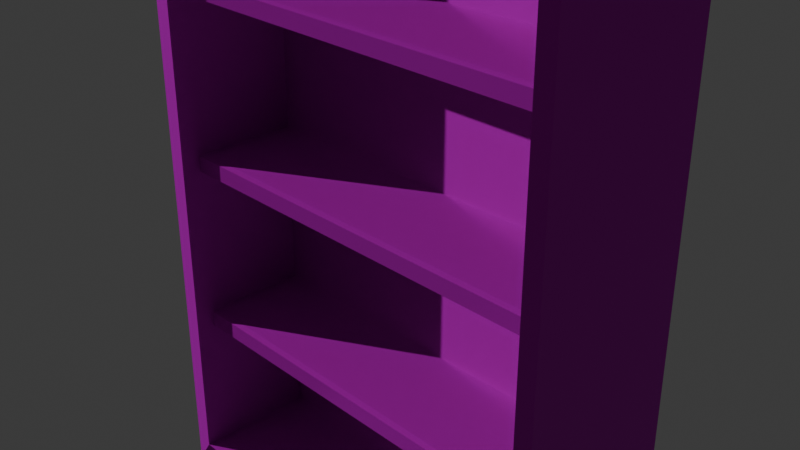 # Source: old_bookshelf.blend  (saved by Blender 4.3.34; exported with 4.5.12 LTS)
import bpy
from mathutils import Matrix  # noqa: F401  (used for matrix-valued properties, if any)

bpy.ops.wm.read_factory_settings(use_empty=True)
scene = bpy.context.scene
scene.name = 'Scene'

# ---- collections
col_collection = bpy.data.collections.new('Collection'); scene.collection.children.link(col_collection)

# ---- images (referenced by path relative to the original .blend; pixels are not part of the script)
import os
ASSET_DIR = os.environ.get("B2B_ASSET_DIR", "")  # directory of the original .blend (textures are referenced by path, not embedded)
HERE = os.path.dirname(os.path.abspath(__file__))  # packed textures are extracted next to this script under _unpacked/

def load_image(name, relpath, width, height, colorspace="sRGB"):
    """Load a texture the original file referenced (path relative to the .blend, or extracted next to this script)."""
    p = next((c for c in (os.path.join(HERE, relpath), os.path.join(ASSET_DIR, relpath)) if relpath and os.path.exists(c)), "")
    if p:
        img = bpy.data.images.load(p, check_existing=True)
        img.name = name
    else:  # same state as the original file: an image datablock whose file is absent (Cycles renders it pink)
        img = bpy.data.images.new(name, width, height)
        img.source = "FILE"
        img.filepath = "//" + (relpath or name)
    img.colorspace_settings.name = colorspace
    return img
img_1001_albedo_jpg = load_image('1001_albedo.jpg', 'textures/1001_albedo.jpg', 1024, 1024, 'sRGB')
img_1001_metallic_jpg = load_image('1001_metallic.jpg', 'textures/1001_metallic.jpg', 1024, 1024, 'Non-Color')
img_1001_roughness_jpg = load_image('1001_roughness.jpg', 'textures/1001_roughness.jpg', 1024, 1024, 'Non-Color')
img_1001_normal_png = load_image('1001_normal.png', 'textures/1001_normal.png', 1024, 1024, 'Non-Color')
img_1001_ao_jpg = load_image('1001_AO.jpg', 'textures/1001_AO.jpg', 1024, 1024, 'Non-Color')

# ---- materials (node trees are filled in below, after node groups)
mat_1001 = bpy.data.materials.new('1001')
mat_1001.diffuse_color = (0.5, 0.5, 0.5, 1.0)

# ---- material node trees
mat_1001.use_nodes = True; mat_1001.node_tree.nodes.clear()
_N = mat_1001.node_tree.nodes; _L = mat_1001.node_tree.links
n0 = _N.new('ShaderNodeBsdfPrincipled'); n0.name = 'Principled BSDF'; n0.location = (0, 300)
n0.inputs[13].default_value = 0.0
n1 = _N.new('ShaderNodeOutputMaterial'); n1.name = 'Material Output'; n1.location = (300, 300)
n2 = _N.new('ShaderNodeTexImage'); n2.name = 'Image Texture'; n2.location = (86, -320)
n2.label = 'Base Color'
n2.image = img_1001_albedo_jpg
n3 = _N.new('ShaderNodeTexImage'); n3.name = 'Image Texture.001'; n3.location = (86, -600)
n3.label = 'Metallic'
n3.image = img_1001_metallic_jpg
n4 = _N.new('ShaderNodeTexImage'); n4.name = 'Image Texture.002'; n4.location = (86, -880)
n4.label = 'Roughness'
n4.image = img_1001_roughness_jpg
n5 = _N.new('ShaderNodeTexImage'); n5.name = 'Image Texture.003'; n5.location = (86, -1160)
n5.label = 'Normal'
n5.image = img_1001_normal_png
n6 = _N.new('ShaderNodeNormalMap'); n6.name = 'Normal Map'; n6.location = (-250, -620)
n7 = _N.new('ShaderNodeTexImage'); n7.name = 'Image Texture.004'; n7.location = (86, -40)
n7.label = 'Ambient Occlusion'
n7.image = img_1001_ao_jpg
n8 = _N.new('ShaderNodeMapping'); n8.name = 'Mapping'; n8.location = (230, -40)
n9 = _N.new('NodeReroute'); n9.name = 'Reroute'; n9.location = (36, -710)
n9.width = 16
n9.socket_idname = 'NodeSocketVector'
n10 = _N.new('ShaderNodeTexCoord'); n10.name = 'Texture Coordinate'; n10.location = (30, -40)
n11 = _N.new('NodeFrame'); n11.name = 'Frame'; n11.location = (-1280, 340)
n11.label = 'Mapping'
n11.width = 400
n12 = _N.new('NodeFrame'); n12.name = 'Frame.001'; n12.location = (-636, 540)
n12.label = 'Textures'
n12.width = 356
n2.parent = n12
n3.parent = n12
n4.parent = n12
n5.parent = n12
n7.parent = n12
n8.parent = n11
n9.parent = n12
n10.parent = n11
_L.new(n0.outputs[0], n1.inputs[0])
_L.new(n2.outputs[0], n0.inputs[0])
_L.new(n3.outputs[0], n0.inputs[1])
_L.new(n4.outputs[0], n0.inputs[2])
_L.new(n5.outputs[0], n6.inputs[1])
_L.new(n6.outputs[0], n0.inputs[5])
_L.new(n9.outputs[0], n7.inputs[0])
_L.new(n9.outputs[0], n2.inputs[0])
_L.new(n9.outputs[0], n3.inputs[0])
_L.new(n9.outputs[0], n4.inputs[0])
_L.new(n9.outputs[0], n5.inputs[0])
_L.new(n8.outputs[0], n9.inputs[0])
_L.new(n10.outputs[2], n8.inputs[0])
n1.is_active_output = True

# ---- world
world_world = bpy.data.worlds.new('World'); scene.world = world_world
world_world.use_nodes = True; world_world.node_tree.nodes.clear()
_N = world_world.node_tree.nodes; _L = world_world.node_tree.links
n0 = _N.new('ShaderNodeOutputWorld'); n0.name = 'World Output'; n0.location = (300, 300)
n1 = _N.new('ShaderNodeBackground'); n1.name = 'Background'; n1.location = (10, 300)
n1.inputs[0].default_value = (0.05088, 0.05088, 0.05088, 1.0)
_L.new(n1.outputs[0], n0.inputs[0])
n0.is_active_output = True
world_world.color = (0.05088, 0.05088, 0.05088)
world_world.sun_shadow_jitter_overblur = 0.0

# ---- cameras
cam_camera = bpy.data.cameras.new('Camera')
cam_camera.clip_end = 100.0
cam_camera.ortho_scale = 7.314

# ---- lights
light_sun = bpy.data.lights.new('Sun', 'SUN')
light_sun.energy = 1.0

# ---- meshes
me_meshid0_name = bpy.data.meshes.new('meshId0_name')
me_meshid0_name.from_pydata([(0.6624, 1.0, 0.2412), (0.6624, 1.0, -0.2412), (-0.6624, 1.0, -0.2412), (-0.6624, 1.0, 0.2412), (-0.6122, -0.9242, 0.2412), (-0.6624, -1.0, 0.2412), (0.6624, -1.0, 0.2412), (0.6122, -0.9242, 0.2412), (-0.6624, -1.0, -0.2412), (-0.6624, -1.0, 0.2412), (-0.6624, 1.0, 0.2412), (-0.6624, 1.0, -0.2412), (-0.6624, -1.0, 0.2412), (-0.6624, -1.0, -0.2412), (0.6624, -1.0, -0.2412), (0.6624, -1.0, 0.2412), (0.6624, -1.0, 0.2412), (0.6624, -1.0, -0.2412), (0.6624, 1.0, -0.2412), (0.6624, 1.0, 0.2412), (0.6624, -1.0, -0.2412), (-0.6624, -1.0, -0.2412), (-0.6624, 1.0, -0.2412), (0.6624, 1.0, -0.2412), (-0.6122, 0.9242, -0.1265), (-0.6122, 0.9242, 0.2412), (-0.6122, -0.9242, 0.2412), (-0.6122, -0.9242, -0.1265), (0.6122, 0.9242, 0.2412), (0.6624, 1.0, 0.2412), (-0.6624, 1.0, 0.2412), (-0.6122, 0.9242, 0.2412), (0.6122, -0.9242, 0.2412), (0.6624, -1.0, 0.2412), (0.6624, 1.0, 0.2412), (0.6122, 0.9242, 0.2412), (-0.6122, 0.9242, 0.2412), (-0.6624, 1.0, 0.2412), (-0.6624, -1.0, 0.2412), (-0.6122, -0.9242, 0.2412), (-0.6122, -0.9242, -0.1265), (0.6122, -0.9242, -0.1265), (0.6122, 0.9242, -0.1265), (-0.6122, 0.9242, -0.1265), (-0.6122, -0.9242, -0.1265), (-0.6122, -0.9242, 0.2412), (0.6122, -0.9242, 0.2412), (0.6122, -0.9242, -0.1265), (0.6122, -0.9242, -0.1265), (0.6122, -0.9242, 0.2412), (0.6122, 0.9242, 0.2412), (0.6122, 0.9242, -0.1265), (0.6122, 0.9242, -0.1265), (0.6122, 0.9242, 0.2412), (-0.6122, 0.9242, 0.2412), (-0.6122, 0.9242, -0.1265), (-0.6334, -0.008875, 0.1859), (0.6334, -0.008875, 0.1859), (0.6334, 0.03759, 0.1859), (-0.6334, 0.03759, 0.1859), (0.6334, -0.01132, -0.1859), (-0.6334, -0.01132, -0.1859), (-0.6334, 0.04003, -0.1859), (0.6334, 0.04003, -0.1859), (0.6334, 0.04003, 0.1682), (0.6334, 0.04003, -0.1859), (-0.6334, 0.04003, -0.1859), (-0.6334, 0.04003, 0.1682), (-0.6334, -0.01132, -0.1859), (-0.6334, -0.01132, 0.1682), (-0.6334, -0.008875, 0.1859), (-0.6334, 0.03759, 0.1859), (-0.6334, 0.04003, 0.1682), (-0.6334, 0.04003, -0.1859), (0.6334, -0.01132, 0.1682), (0.6334, -0.01132, -0.1859), (0.6334, 0.04003, -0.1859), (0.6334, 0.04003, 0.1682), (0.6334, 0.03759, 0.1859), (0.6334, -0.008875, 0.1859), (-0.6334, -0.008875, 0.1859), (-0.6334, -0.01132, 0.1682), (0.6334, -0.01132, 0.1682), (0.6334, -0.008875, 0.1859), (0.6334, 0.03759, 0.1859), (0.6334, 0.04003, 0.1682), (-0.6334, 0.04003, 0.1682), (-0.6334, 0.03759, 0.1859), (-0.6334, -0.01132, 0.1682), (-0.6334, -0.01132, -0.1859), (0.6334, -0.01132, -0.1859), (0.6334, -0.01132, 0.1682), (-0.6334, -0.5089, 0.1859), (0.6334, -0.5089, 0.1859), (0.6334, -0.4624, 0.1859), (-0.6334, -0.4624, 0.1859), (0.6334, -0.5113, -0.1859), (-0.6334, -0.5113, -0.1859), (-0.6334, -0.46, -0.1859), (0.6334, -0.46, -0.1859), (0.6334, -0.46, 0.1682), (0.6334, -0.46, -0.1859), (-0.6334, -0.46, -0.1859), (-0.6334, -0.46, 0.1682), (-0.6334, -0.5113, -0.1859), (-0.6334, -0.5113, 0.1682), (-0.6334, -0.5089, 0.1859), (-0.6334, -0.4624, 0.1859), (-0.6334, -0.46, 0.1682), (-0.6334, -0.46, -0.1859), (0.6334, -0.5113, 0.1682), (0.6334, -0.5113, -0.1859), (0.6334, -0.46, -0.1859), (0.6334, -0.46, 0.1682), (0.6334, -0.4624, 0.1859), (0.6334, -0.5089, 0.1859), (-0.6334, -0.5089, 0.1859), (-0.6334, -0.5113, 0.1682), (0.6334, -0.5113, 0.1682), (0.6334, -0.5089, 0.1859), (0.6334, -0.4624, 0.1859), (0.6334, -0.46, 0.1682), (-0.6334, -0.46, 0.1682), (-0.6334, -0.4624, 0.1859), (-0.6334, -0.5113, 0.1682), (-0.6334, -0.5113, -0.1859), (0.6334, -0.5113, -0.1859), (0.6334, -0.5113, 0.1682), (-0.6334, 0.4911, 0.1859), (0.6334, 0.4911, 0.1859), (0.6334, 0.5376, 0.1859), (-0.6334, 0.5376, 0.1859), (0.6334, 0.4887, -0.1859), (-0.6334, 0.4887, -0.1859), (-0.6334, 0.54, -0.1859), (0.6334, 0.54, -0.1859), (0.6334, 0.54, 0.1682), (0.6334, 0.54, -0.1859), (-0.6334, 0.54, -0.1859), (-0.6334, 0.54, 0.1682), (-0.6334, 0.4887, -0.1859), (-0.6334, 0.4887, 0.1682), (-0.6334, 0.4911, 0.1859), (-0.6334, 0.5376, 0.1859), (-0.6334, 0.54, 0.1682), (-0.6334, 0.54, -0.1859), (0.6334, 0.4887, 0.1682), (0.6334, 0.4887, -0.1859), (0.6334, 0.54, -0.1859), (0.6334, 0.54, 0.1682), (0.6334, 0.5376, 0.1859), (0.6334, 0.4911, 0.1859), (-0.6334, 0.4911, 0.1859), (-0.6334, 0.4887, 0.1682), (0.6334, 0.4887, 0.1682), (0.6334, 0.4911, 0.1859), (0.6334, 0.5376, 0.1859), (0.6334, 0.54, 0.1682), (-0.6334, 0.54, 0.1682), (-0.6334, 0.5376, 0.1859), (-0.6334, 0.4887, 0.1682), (-0.6334, 0.4887, -0.1859), (0.6334, 0.4887, -0.1859), (0.6334, 0.4887, 0.1682)], [], [(0, 1, 2), (2, 3, 0), (4, 5, 6), (6, 7, 4), (8, 9, 10), (10, 11, 8), (12, 13, 14), (14, 15, 12), (16, 17, 18), (18, 19, 16), (20, 21, 22), (22, 23, 20), (24, 25, 26), (26, 27, 24), (28, 29, 30), (30, 31, 28), (32, 33, 34), (34, 35, 32), (36, 37, 38), (38, 39, 36), (40, 41, 42), (42, 43, 40), (44, 45, 46), (46, 47, 44), (48, 49, 50), (50, 51, 48), (52, 53, 54), (54, 55, 52), (56, 57, 58), (58, 59, 56), (60, 61, 62), (62, 63, 60), (64, 65, 66), (66, 67, 64), (68, 69, 70), (68, 70, 71), (68, 71, 72), (72, 73, 68), (74, 75, 76), (74, 76, 77), (74, 77, 78), (78, 79, 74), (80, 81, 82), (82, 83, 80), (84, 85, 86), (86, 87, 84), (88, 89, 90), (90, 91, 88), (92, 93, 94), (94, 95, 92), (96, 97, 98), (98, 99, 96), (100, 101, 102), (102, 103, 100), (104, 105, 106), (104, 106, 107), (104, 107, 108), (108, 109, 104), (110, 111, 112), (110, 112, 113), (110, 113, 114), (114, 115, 110), (116, 117, 118), (118, 119, 116), (120, 121, 122), (122, 123, 120), (124, 125, 126), (126, 127, 124), (128, 129, 130), (130, 131, 128), (132, 133, 134), (134, 135, 132), (136, 137, 138), (138, 139, 136), (140, 141, 142), (140, 142, 143), (140, 143, 144), (144, 145, 140), (146, 147, 148), (146, 148, 149), (146, 149, 150), (150, 151, 146), (152, 153, 154), (154, 155, 152), (156, 157, 158), (158, 159, 156), (160, 161, 162), (162, 163, 160)])
_uv = me_meshid0_name.uv_layers.new(name='meshId0-tex0')
_uv.uv.foreach_set('vector', [0.001953, 0.4459, 0.1081, 0.4459, 0.1081, 0.7376, 0.1081, 0.7376, 0.001953, 0.7376, 0.001953, 0.4459, 0.9938, 0.724, 0.9771, 0.7351, 0.9771, 0.4434, 0.9771, 0.4434, 0.9938, 0.4545, 0.9938, 0.724, 0.7959, 0.4422, 0.6897, 0.4422, 0.6897, 0.001953, 0.6897, 0.001953, 0.7959, 0.001953, 0.7959, 0.4422, 0.2212, 0.7376, 0.115, 0.7376, 0.115, 0.4459, 0.115, 0.4459, 0.2212, 0.4459, 0.2212, 0.7376, 0.5767, 0.001953, 0.6829, 0.001953, 0.6829, 0.4422, 0.6829, 0.4422, 0.5767, 0.4422, 0.5767, 0.001953, 0.001953, 0.001953, 0.2936, 0.001953, 0.2936, 0.4422, 0.2936, 0.4422, 0.001953, 0.4422, 0.001953, 0.001953, 0.3797, 0.8195, 0.2987, 0.8195, 0.2987, 0.4126, 0.2987, 0.4126, 0.3797, 0.4126, 0.3797, 0.8195, 0.2448, 0.7265, 0.2281, 0.7376, 0.2281, 0.4459, 0.2281, 0.4459, 0.2448, 0.457, 0.2448, 0.7265, 0.2516, 0.4626, 0.2627, 0.4459, 0.2627, 0.8862, 0.2627, 0.8862, 0.2516, 0.8695, 0.2516, 0.4626, 0.9771, 0.01864, 0.9882, 0.001953, 0.9882, 0.4422, 0.9882, 0.4422, 0.9771, 0.4256, 0.9771, 0.01864, 0.5683, 0.4089, 0.2987, 0.4089, 0.2987, 0.001953, 0.2987, 0.001953, 0.5683, 0.001953, 0.5683, 0.4089, 0.4778, 0.7285, 0.5587, 0.7285, 0.5587, 0.998, 0.5587, 0.998, 0.4778, 0.998, 0.4778, 0.7285, 0.4692, 0.8195, 0.3882, 0.8195, 0.3882, 0.4126, 0.3882, 0.4126, 0.4692, 0.4126, 0.4692, 0.8195, 0.9638, 0.8366, 0.8829, 0.8366, 0.8829, 0.5671, 0.8829, 0.5671, 0.9638, 0.5671, 0.9638, 0.8366, 0.7771, 0.4459, 0.7771, 0.7248, 0.7669, 0.7248, 0.7669, 0.7248, 0.7669, 0.4459, 0.7771, 0.4459, 0.8942, 0.2845, 0.8942, 0.5634, 0.8829, 0.5634, 0.8829, 0.5634, 0.8829, 0.2845, 0.8942, 0.2845, 0.763, 0.7248, 0.685, 0.7248, 0.685, 0.4459, 0.685, 0.4459, 0.763, 0.4459, 0.763, 0.7248, 0.9272, 0.08749, 0.9272, 0.1655, 0.9266, 0.1693, 0.9272, 0.08749, 0.9266, 0.1693, 0.9164, 0.1693, 0.9272, 0.08749, 0.9164, 0.1693, 0.9159, 0.1655, 0.9159, 0.1655, 0.9159, 0.08749, 0.9272, 0.08749, 0.9649, 0.005842, 0.9649, 0.0838, 0.9536, 0.0838, 0.9649, 0.005842, 0.9536, 0.0838, 0.9536, 0.005842, 0.9649, 0.005842, 0.9536, 0.005842, 0.9541, 0.001953, 0.9541, 0.001953, 0.9643, 0.001953, 0.9649, 0.005842, 0.7771, 0.4459, 0.7811, 0.4459, 0.7811, 0.7248, 0.7811, 0.7248, 0.7771, 0.7248, 0.7771, 0.4459, 0.7669, 0.7248, 0.763, 0.7248, 0.763, 0.4459, 0.763, 0.4459, 0.7669, 0.4459, 0.7669, 0.7248, 0.9722, 0.5634, 0.8942, 0.5634, 0.8942, 0.2845, 0.8942, 0.2845, 0.9722, 0.2845, 0.9722, 0.5634, 0.5699, 0.4459, 0.5699, 0.7248, 0.5596, 0.7248, 0.5596, 0.7248, 0.5596, 0.4459, 0.5699, 0.4459, 0.8141, 0.001953, 0.8141, 0.2808, 0.8028, 0.2808, 0.8028, 0.2808, 0.8028, 0.001953, 0.8141, 0.001953, 0.5557, 0.7248, 0.4778, 0.7248, 0.4778, 0.4459, 0.4778, 0.4459, 0.5557, 0.4459, 0.5557, 0.7248, 0.9083, 0.08749, 0.9083, 0.1655, 0.9078, 0.1693, 0.9083, 0.08749, 0.9078, 0.1693, 0.8976, 0.1693, 0.9083, 0.08749, 0.8976, 0.1693, 0.897, 0.1655, 0.897, 0.1655, 0.897, 0.08749, 0.9083, 0.08749, 0.946, 0.005842, 0.946, 0.0838, 0.9347, 0.0838, 0.946, 0.005842, 0.9347, 0.0838, 0.9347, 0.005842, 0.946, 0.005842, 0.9347, 0.005842, 0.9352, 0.001953, 0.9352, 0.001953, 0.9455, 0.001953, 0.946, 0.005842, 0.5699, 0.4459, 0.5738, 0.4459, 0.5738, 0.7248, 0.5738, 0.7248, 0.5699, 0.7248, 0.5699, 0.4459, 0.5596, 0.7248, 0.5557, 0.7248, 0.5557, 0.4459, 0.5557, 0.4459, 0.5596, 0.4459, 0.5596, 0.7248, 0.8921, 0.2808, 0.8141, 0.2808, 0.8141, 0.001953, 0.8141, 0.001953, 0.8921, 0.001953, 0.8921, 0.2808, 0.6735, 0.4459, 0.6735, 0.7248, 0.6633, 0.7248, 0.6633, 0.7248, 0.6633, 0.4459, 0.6735, 0.4459, 0.8, 0.4459, 0.8, 0.7248, 0.7887, 0.7248, 0.7887, 0.7248, 0.7887, 0.4459, 0.8, 0.4459, 0.6593, 0.7248, 0.5814, 0.7248, 0.5814, 0.4459, 0.5814, 0.4459, 0.6593, 0.4459, 0.6593, 0.7248, 0.9083, 0.001953, 0.9083, 0.07991, 0.9078, 0.0838, 0.9083, 0.001953, 0.9078, 0.0838, 0.8976, 0.0838, 0.9083, 0.001953, 0.8976, 0.0838, 0.897, 0.07991, 0.897, 0.07991, 0.897, 0.001953, 0.9083, 0.001953, 0.9272, 0.005842, 0.9272, 0.0838, 0.9159, 0.0838, 0.9272, 0.005842, 0.9159, 0.0838, 0.9159, 0.005842, 0.9272, 0.005842, 0.9159, 0.005842, 0.9164, 0.001953, 0.9164, 0.001953, 0.9266, 0.001953, 0.9272, 0.005842, 0.6735, 0.4459, 0.6774, 0.4459, 0.6774, 0.7248, 0.6774, 0.7248, 0.6735, 0.7248, 0.6735, 0.4459, 0.6633, 0.7248, 0.6593, 0.7248, 0.6593, 0.4459, 0.6593, 0.4459, 0.6633, 0.4459, 0.6633, 0.7248, 0.8779, 0.7248, 0.8, 0.7248, 0.8, 0.4459, 0.8, 0.4459, 0.8779, 0.4459, 0.8779, 0.7248])
me_meshid0_name.materials.append(mat_1001)
me_meshid0_name.update()
me_meshid0_name.normals_split_custom_set([tuple(v) for v in zip(*[iter([0.0, 1.0, 0.0, 0.0, 1.0, 0.0, 0.0, 1.0, 0.0, 0.0, 1.0, 0.0, 0.0, 1.0, 0.0, 0.0, 1.0, 0.0, 0.0, 0.0, 1.0, 0.0, 0.0, 1.0, 0.0, 0.0, 1.0, 0.0, 0.0, 1.0, 0.0, 0.0, 1.0, 0.0, 0.0, 1.0, -1.0, 0.0, 0.0, -1.0, 0.0, 0.0, -1.0, 0.0, 0.0, -1.0, 0.0, 0.0, -1.0, 0.0, 0.0, -1.0, 0.0, 0.0, 0.0, -1.0, 0.0, 0.0, -1.0, 0.0, 0.0, -1.0, 0.0, 0.0, -1.0, 0.0, 0.0, -1.0, 0.0, 0.0, -1.0, 0.0, 1.0, 0.0, 0.0, 1.0, 0.0, 0.0, 1.0, 0.0, 0.0, 1.0, 0.0, 0.0, 1.0, 0.0, 0.0, 1.0, 0.0, 0.0, 0.0, 0.0, -1.0, 0.0, 0.0, -1.0, 0.0, 0.0, -1.0, 0.0, 0.0, -1.0, 0.0, 0.0, -1.0, 0.0, 0.0, -1.0, 1.0, 0.0, 0.0, 1.0, 0.0, 0.0, 1.0, 0.0, 0.0, 1.0, 0.0, 0.0, 1.0, 0.0, 0.0, 1.0, 0.0, 0.0, 0.0, 0.0, 1.0, 0.0, 0.0, 1.0, 0.0, 0.0, 1.0, 0.0, 0.0, 1.0, 0.0, 0.0, 1.0, 0.0, 0.0, 1.0, 0.0, 0.0, 1.0, 0.0, 0.0, 1.0, 0.0, 0.0, 1.0, 0.0, 0.0, 1.0, 0.0, 0.0, 1.0, 0.0, 0.0, 1.0, 0.0, 0.0, 1.0, 0.0, 0.0, 1.0, 0.0, 0.0, 1.0, 0.0, 0.0, 1.0, 0.0, 0.0, 1.0, 0.0, 0.0, 1.0, 0.0, 0.0, 1.0, 0.0, 0.0, 1.0, 0.0, 0.0, 1.0, 0.0, 0.0, 1.0, 0.0, 0.0, 1.0, 0.0, 0.0, 1.0, 0.0, 1.0, 0.0, 0.0, 1.0, 0.0, 0.0, 1.0, 0.0, 0.0, 1.0, 0.0, 0.0, 1.0, 0.0, 0.0, 1.0, 0.0, -1.0, 0.0, 0.0, -1.0, 0.0, 0.0, -1.0, 0.0, 0.0, -1.0, 0.0, 0.0, -1.0, 0.0, 0.0, -1.0, 0.0, 0.0, 0.0, -1.0, 0.0, 0.0, -1.0, 0.0, 0.0, -1.0, 0.0, 0.0, -1.0, 0.0, 0.0, -1.0, 0.0, 0.0, -1.0, 0.0, 0.0, 0.0, 1.0, 0.0, 0.0, 1.0, 0.0, 0.0, 1.0, 0.0, 0.0, 1.0, 0.0, 0.0, 1.0, 0.0, 0.0, 1.0, 0.0, 0.0, -1.0, 0.0, 0.0, -1.0, 0.0, 0.0, -1.0, 0.0, 0.0, -1.0, 0.0, 0.0, -1.0, 0.0, 0.0, -1.0, 0.0, 1.0, 0.0, 0.0, 1.0, 0.0, 0.0, 1.0, 0.0, 0.0, 1.0, 0.0, 0.0, 1.0, 0.0, 0.0, 1.0, 0.0, -1.0, 8.623e-06, 0.0, -1.0, 8.623e-06, 0.0, -1.0, 8.623e-06, 0.0, -1.0, 0.0, 0.0, -1.0, 0.0, 0.0, -1.0, 0.0, 0.0, -1.0, -4.207e-06, 0.0, -1.0, -4.207e-06, 0.0, -1.0, -4.207e-06, 0.0, -1.0, 0.0, 0.0, -1.0, 0.0, 0.0, -1.0, 0.0, 0.0, 1.0, 0.0, 0.0, 1.0, 0.0, 0.0, 1.0, 0.0, 0.0, 1.0, 0.0, 0.0, 1.0, 0.0, 0.0, 1.0, 0.0, 0.0, 1.0, 0.0, 0.0, 1.0, 0.0, 0.0, 1.0, 0.0, 0.0, 1.0, 0.0, 0.0, 1.0, 0.0, 0.0, 1.0, 0.0, 0.0, 0.0, -0.9906, 0.1368, 0.0, -0.9906, 0.1368, 0.0, -0.9906, 0.1368, 0.0, -0.9906, 0.1368, 0.0, -0.9906, 0.1368, 0.0, -0.9906, 0.1368, 0.0, 0.9906, 0.1368, 0.0, 0.9906, 0.1368, 0.0, 0.9906, 0.1368, 0.0, 0.9906, 0.1368, 0.0, 0.9906, 0.1368, 0.0, 0.9906, 0.1368, 0.0, -1.0, 0.0, 0.0, -1.0, 0.0, 0.0, -1.0, 0.0, 0.0, -1.0, 0.0, 0.0, -1.0, 0.0, 0.0, -1.0, 0.0, 0.0, 0.0, 1.0, 0.0, 0.0, 1.0, 0.0, 0.0, 1.0, 0.0, 0.0, 1.0, 0.0, 0.0, 1.0, 0.0, 0.0, 1.0, 0.0, 0.0, -1.0, 0.0, 0.0, -1.0, 0.0, 0.0, -1.0, 0.0, 0.0, -1.0, 0.0, 0.0, -1.0, 0.0, 0.0, -1.0, 0.0, 1.0, 0.0, 0.0, 1.0, 0.0, 0.0, 1.0, 0.0, 0.0, 1.0, 0.0, 0.0, 1.0, 0.0, 0.0, 1.0, 0.0, -1.0, 8.626e-06, 0.0, -1.0, 8.626e-06, 0.0, -1.0, 8.626e-06, 0.0, -1.0, 0.0, 0.0, -1.0, 0.0, 0.0, -1.0, 0.0, 0.0, -1.0, -4.207e-06, 0.0, -1.0, -4.207e-06, 0.0, -1.0, -4.207e-06, 0.0, -1.0, 0.0, 0.0, -1.0, 0.0, 0.0, -1.0, 0.0, 0.0, 1.0, 0.0, 0.0, 1.0, 0.0, 0.0, 1.0, 0.0, 0.0, 1.0, 0.0, 0.0, 1.0, 0.0, 0.0, 1.0, 0.0, 0.0, 1.0, 0.0, 0.0, 1.0, 0.0, 0.0, 1.0, 0.0, 0.0, 1.0, 0.0, 0.0, 1.0, 0.0, 0.0, 1.0, 0.0, 0.0, 0.0, -0.9906, 0.1368, 0.0, -0.9906, 0.1368, 0.0, -0.9906, 0.1368, 0.0, -0.9906, 0.1368, 0.0, -0.9906, 0.1368, 0.0, -0.9906, 0.1368, 0.0, 0.9906, 0.1368, 0.0, 0.9906, 0.1368, 0.0, 0.9906, 0.1368, 0.0, 0.9906, 0.1368, 0.0, 0.9906, 0.1368, 0.0, 0.9906, 0.1368, 0.0, -1.0, 0.0, 0.0, -1.0, 0.0, 0.0, -1.0, 0.0, 0.0, -1.0, 0.0, 0.0, -1.0, 0.0, 0.0, -1.0, 0.0, 0.0, 0.0, 1.0, 0.0, 0.0, 1.0, 0.0, 0.0, 1.0, 0.0, 0.0, 1.0, 0.0, 0.0, 1.0, 0.0, 0.0, 1.0, 0.0, 0.0, -1.0, 0.0, 0.0, -1.0, 0.0, 0.0, -1.0, 0.0, 0.0, -1.0, 0.0, 0.0, -1.0, 0.0, 0.0, -1.0, 0.0, 1.0, 0.0, 0.0, 1.0, 0.0, 0.0, 1.0, 0.0, 0.0, 1.0, 0.0, 0.0, 1.0, 0.0, 0.0, 1.0, 0.0, -1.0, 8.623e-06, 0.0, -1.0, 8.623e-06, 0.0, -1.0, 8.623e-06, 0.0, -1.0, 0.0, 0.0, -1.0, 0.0, 0.0, -1.0, 0.0, 0.0, -1.0, -4.207e-06, 0.0, -1.0, -4.207e-06, 0.0, -1.0, -4.207e-06, 0.0, -1.0, 0.0, 0.0, -1.0, 0.0, 0.0, -1.0, 0.0, 0.0, 1.0, 0.0, 0.0, 1.0, 0.0, 0.0, 1.0, 0.0, 0.0, 1.0, 0.0, 0.0, 1.0, 0.0, 0.0, 1.0, 0.0, 0.0, 1.0, 0.0, 0.0, 1.0, 0.0, 0.0, 1.0, 0.0, 0.0, 1.0, 0.0, 0.0, 1.0, 0.0, 0.0, 1.0, 0.0, 0.0, 0.0, -0.9906, 0.1368, 0.0, -0.9906, 0.1368, 0.0, -0.9906, 0.1368, 0.0, -0.9906, 0.1368, 0.0, -0.9906, 0.1368, 0.0, -0.9906, 0.1368, 0.0, 0.9906, 0.1368, 0.0, 0.9906, 0.1368, 0.0, 0.9906, 0.1368, 0.0, 0.9906, 0.1368, 0.0, 0.9906, 0.1368, 0.0, 0.9906, 0.1368, 0.0, -1.0, 0.0, 0.0, -1.0, 0.0, 0.0, -1.0, 0.0, 0.0, -1.0, 0.0, 0.0, -1.0, 0.0, 0.0, -1.0, 0.0])] * 3)])

# ---- objects
ob_camera = bpy.data.objects.new('Camera', cam_camera)
ob_book_self_exported3_mesh = bpy.data.objects.new('Book_Self_exported3:Mesh', me_meshid0_name)
ob_sun = bpy.data.objects.new('Sun', light_sun)

# ---- transforms, parenting, visibility, modifiers, constraints
ob_camera.location = (7.359, -6.926, 4.958)
ob_camera.rotation_euler = (1.109, 0.0, 0.8149)
ob_camera.lock_rotations_4d = False
ob_camera.empty_display_type = 'ARROWS'
ob_camera.color = (0.0, 0.0, 0.0, 0.0)
ob_camera.display_type = 'WIRE'
ob_camera.lineart.crease_threshold = 0.0
ob_book_self_exported3_mesh.location = (0.0, 0.0, 0.0)
ob_book_self_exported3_mesh.rotation_euler = (1.571, -0.0, 0.0)
ob_book_self_exported3_mesh.scale = (4.0, 4.0, 4.0)
ob_sun.location = (0.0, 0.0, 0.0)
ob_sun.rotation_euler = (1.034, -0.869, -0.6268)

# ---- collection membership
col_collection.objects.link(ob_camera)
col_collection.objects.link(ob_book_self_exported3_mesh)
col_collection.objects.link(ob_sun)

# ---- scene / render settings (as saved in the file)
scene.camera = ob_camera
scene.frame_start = 1; scene.frame_end = 250; scene.frame_set(1)
scene.render.engine = 'BLENDER_EEVEE_NEXT'
bpy.context.view_layer.update()
